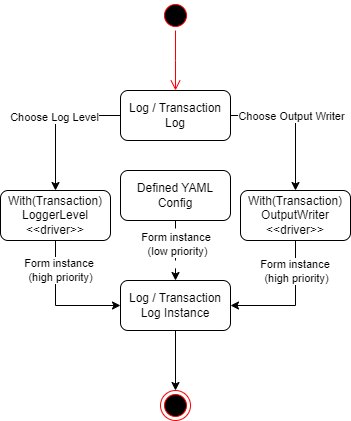

The diagram above was exported from draw.io. Its source (the exported page's mxGraphModel, read from the mxfile embedded in the PNG):
<mxGraphModel dx="860" dy="691" grid="1" gridSize="10" guides="1" tooltips="1" connect="1" arrows="1" fold="1" page="1" pageScale="1" pageWidth="850" pageHeight="1100" math="0" shadow="0">
  <root>
    <mxCell id="0" />
    <mxCell id="1" parent="0" />
    <mxCell id="VIrZslOpK3xPOmjUwJWD-1" value="" style="ellipse;html=1;shape=startState;fillColor=#000000;strokeColor=#ff0000;" vertex="1" parent="1">
      <mxGeometry x="220" y="200" width="30" height="30" as="geometry" />
    </mxCell>
    <mxCell id="VIrZslOpK3xPOmjUwJWD-2" value="" style="edgeStyle=orthogonalEdgeStyle;html=1;verticalAlign=bottom;endArrow=open;endSize=8;strokeColor=#ff0000;rounded=0;" edge="1" source="VIrZslOpK3xPOmjUwJWD-1" parent="1">
      <mxGeometry relative="1" as="geometry">
        <mxPoint x="235" y="290" as="targetPoint" />
      </mxGeometry>
    </mxCell>
    <mxCell id="VIrZslOpK3xPOmjUwJWD-3" value="" style="ellipse;html=1;shape=endState;fillColor=#000000;strokeColor=#ff0000;" vertex="1" parent="1">
      <mxGeometry x="220" y="590" width="30" height="30" as="geometry" />
    </mxCell>
    <mxCell id="VIrZslOpK3xPOmjUwJWD-7" value="" style="edgeStyle=orthogonalEdgeStyle;rounded=0;orthogonalLoop=1;jettySize=auto;html=1;" edge="1" parent="1" source="VIrZslOpK3xPOmjUwJWD-4" target="VIrZslOpK3xPOmjUwJWD-6">
      <mxGeometry relative="1" as="geometry" />
    </mxCell>
    <mxCell id="VIrZslOpK3xPOmjUwJWD-8" value="Choose Log Level" style="edgeLabel;html=1;align=center;verticalAlign=middle;resizable=0;points=[];" vertex="1" connectable="0" parent="VIrZslOpK3xPOmjUwJWD-7">
      <mxGeometry x="-0.0638" y="-2" relative="1" as="geometry">
        <mxPoint as="offset" />
      </mxGeometry>
    </mxCell>
    <mxCell id="VIrZslOpK3xPOmjUwJWD-13" style="edgeStyle=orthogonalEdgeStyle;rounded=0;orthogonalLoop=1;jettySize=auto;html=1;entryX=0.5;entryY=0;entryDx=0;entryDy=0;" edge="1" parent="1" source="VIrZslOpK3xPOmjUwJWD-4" target="VIrZslOpK3xPOmjUwJWD-11">
      <mxGeometry relative="1" as="geometry" />
    </mxCell>
    <mxCell id="VIrZslOpK3xPOmjUwJWD-14" value="Choose Output Writer" style="edgeLabel;html=1;align=center;verticalAlign=middle;resizable=0;points=[];" vertex="1" connectable="0" parent="VIrZslOpK3xPOmjUwJWD-13">
      <mxGeometry x="-0.3662" y="-1" relative="1" as="geometry">
        <mxPoint x="16" y="-1" as="offset" />
      </mxGeometry>
    </mxCell>
    <mxCell id="VIrZslOpK3xPOmjUwJWD-4" value="Log / Transaction Log" style="html=1;whiteSpace=wrap;rounded=1;" vertex="1" parent="1">
      <mxGeometry x="180" y="290" width="110" height="50" as="geometry" />
    </mxCell>
    <mxCell id="VIrZslOpK3xPOmjUwJWD-17" style="edgeStyle=orthogonalEdgeStyle;rounded=0;orthogonalLoop=1;jettySize=auto;html=1;entryX=0;entryY=0.5;entryDx=0;entryDy=0;" edge="1" parent="1" source="VIrZslOpK3xPOmjUwJWD-6" target="VIrZslOpK3xPOmjUwJWD-16">
      <mxGeometry relative="1" as="geometry">
        <Array as="points">
          <mxPoint x="115" y="505" />
        </Array>
      </mxGeometry>
    </mxCell>
    <mxCell id="VIrZslOpK3xPOmjUwJWD-6" value="With(Transaction)&lt;div&gt;LoggerLevel&lt;div&gt;&amp;lt;&amp;lt;driver&amp;gt;&amp;gt;&lt;/div&gt;&lt;/div&gt;" style="html=1;whiteSpace=wrap;rounded=1;" vertex="1" parent="1">
      <mxGeometry x="60" y="390" width="110" height="50" as="geometry" />
    </mxCell>
    <mxCell id="VIrZslOpK3xPOmjUwJWD-18" style="edgeStyle=orthogonalEdgeStyle;rounded=0;orthogonalLoop=1;jettySize=auto;html=1;entryX=1;entryY=0.5;entryDx=0;entryDy=0;" edge="1" parent="1" source="VIrZslOpK3xPOmjUwJWD-11" target="VIrZslOpK3xPOmjUwJWD-16">
      <mxGeometry relative="1" as="geometry">
        <Array as="points">
          <mxPoint x="355" y="505" />
        </Array>
      </mxGeometry>
    </mxCell>
    <mxCell id="VIrZslOpK3xPOmjUwJWD-23" value="Form instance&amp;nbsp;&lt;div&gt;(high priority)&lt;/div&gt;" style="edgeLabel;html=1;align=center;verticalAlign=middle;resizable=0;points=[];" vertex="1" connectable="0" parent="VIrZslOpK3xPOmjUwJWD-18">
      <mxGeometry x="-0.6242" y="-2" relative="1" as="geometry">
        <mxPoint x="2" y="6" as="offset" />
      </mxGeometry>
    </mxCell>
    <mxCell id="VIrZslOpK3xPOmjUwJWD-11" value="With(Transaction)&lt;div&gt;OutputWriter&lt;div&gt;&amp;lt;&amp;lt;driver&amp;gt;&amp;gt;&lt;/div&gt;&lt;/div&gt;" style="html=1;whiteSpace=wrap;rounded=1;" vertex="1" parent="1">
      <mxGeometry x="300" y="390" width="110" height="50" as="geometry" />
    </mxCell>
    <mxCell id="VIrZslOpK3xPOmjUwJWD-28" value="" style="edgeStyle=orthogonalEdgeStyle;rounded=0;orthogonalLoop=1;jettySize=auto;html=1;" edge="1" parent="1" source="VIrZslOpK3xPOmjUwJWD-16" target="VIrZslOpK3xPOmjUwJWD-3">
      <mxGeometry relative="1" as="geometry" />
    </mxCell>
    <mxCell id="VIrZslOpK3xPOmjUwJWD-16" value="Log / Transaction Log Instance" style="html=1;whiteSpace=wrap;rounded=1;" vertex="1" parent="1">
      <mxGeometry x="180" y="480" width="110" height="50" as="geometry" />
    </mxCell>
    <mxCell id="VIrZslOpK3xPOmjUwJWD-21" value="" style="edgeStyle=orthogonalEdgeStyle;rounded=0;orthogonalLoop=1;jettySize=auto;html=1;dashed=1;dashPattern=8 8;" edge="1" parent="1" source="VIrZslOpK3xPOmjUwJWD-20" target="VIrZslOpK3xPOmjUwJWD-16">
      <mxGeometry relative="1" as="geometry" />
    </mxCell>
    <mxCell id="VIrZslOpK3xPOmjUwJWD-22" value="Form instance&amp;nbsp;&lt;div&gt;(low priority)&lt;/div&gt;" style="edgeLabel;html=1;align=center;verticalAlign=middle;resizable=0;points=[];" vertex="1" connectable="0" parent="VIrZslOpK3xPOmjUwJWD-21">
      <mxGeometry x="-0.2288" y="1" relative="1" as="geometry">
        <mxPoint as="offset" />
      </mxGeometry>
    </mxCell>
    <mxCell id="VIrZslOpK3xPOmjUwJWD-20" value="Defined YAML Config" style="html=1;whiteSpace=wrap;rounded=1;" vertex="1" parent="1">
      <mxGeometry x="180" y="370" width="110" height="50" as="geometry" />
    </mxCell>
    <mxCell id="VIrZslOpK3xPOmjUwJWD-24" value="Form instance&amp;nbsp;&lt;div&gt;(high priority)&lt;/div&gt;" style="edgeLabel;html=1;align=center;verticalAlign=middle;resizable=0;points=[];" vertex="1" connectable="0" parent="1">
      <mxGeometry x="115" y="470" as="geometry">
        <mxPoint x="4" y="-1" as="offset" />
      </mxGeometry>
    </mxCell>
  </root>
</mxGraphModel>